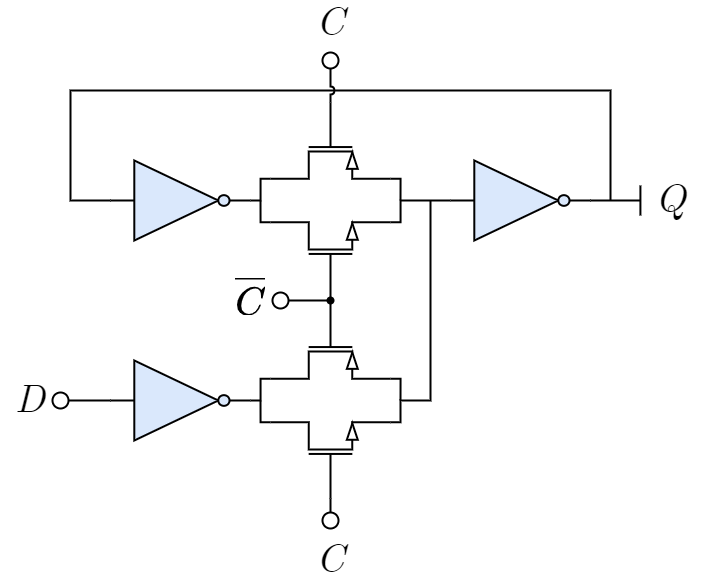

The diagram above was exported from draw.io. Its source (the exported page's mxGraphModel, read from the mxfile embedded in the PNG):
<mxGraphModel dx="815" dy="784" grid="1" gridSize="10" guides="1" tooltips="1" connect="1" arrows="1" fold="1" page="1" pageScale="1" pageWidth="827" pageHeight="1169" math="1" shadow="0">
  <root>
    <mxCell id="0" />
    <mxCell id="1" parent="0" />
    <mxCell id="2" value="&lt;div style=&quot;text-align: left;&quot;&gt;&lt;span style=&quot;background-color: initial;&quot;&gt;D&lt;/span&gt;&lt;/div&gt;" style="text;html=1;align=right;verticalAlign=middle;whiteSpace=wrap;rounded=0;fontFamily=CMU Serif;fontSize=40;fontColor=default;labelBackgroundColor=none;fontStyle=2;spacingLeft=3;spacingRight=3;" vertex="1" parent="1">
      <mxGeometry x="110" y="460" width="50" height="40" as="geometry" />
    </mxCell>
    <mxCell id="3" style="edgeStyle=orthogonalEdgeStyle;rounded=0;orthogonalLoop=1;jettySize=auto;html=1;exitX=0.9;exitY=0.5;exitDx=0;exitDy=0;exitPerimeter=0;fontFamily=Helvetica;fontSize=20;fontColor=default;endArrow=none;endFill=0;strokeWidth=2;jumpStyle=arc;entryX=0;entryY=0.5;entryDx=0;entryDy=0;entryPerimeter=0;" edge="1" source="4" parent="1" target="5">
      <mxGeometry relative="1" as="geometry">
        <mxPoint x="220" y="480" as="targetPoint" />
        <Array as="points" />
      </mxGeometry>
    </mxCell>
    <mxCell id="4" value="" style="verticalLabelPosition=bottom;shadow=0;dashed=0;align=center;html=1;verticalAlign=top;shape=mxgraph.electrical.logic_gates.inverting_contact;fontFamily=Helvetica;fontSize=20;strokeWidth=2;" vertex="1" parent="1">
      <mxGeometry x="160" y="470" width="20" height="20" as="geometry" />
    </mxCell>
    <mxCell id="9" style="edgeStyle=orthogonalEdgeStyle;shape=connector;rounded=0;jumpStyle=arc;html=1;exitX=1;exitY=0.5;exitDx=0;exitDy=0;exitPerimeter=0;entryX=1;entryY=1;entryDx=0;entryDy=0;entryPerimeter=0;labelBackgroundColor=default;strokeColor=default;strokeWidth=2;fontFamily=Helvetica;fontSize=20;fontColor=default;endArrow=none;endFill=0;" edge="1" parent="1" source="5" target="6">
      <mxGeometry relative="1" as="geometry">
        <Array as="points">
          <mxPoint x="370" y="480" />
          <mxPoint x="370" y="458" />
        </Array>
      </mxGeometry>
    </mxCell>
    <mxCell id="5" value="" style="verticalLabelPosition=bottom;shadow=0;dashed=0;align=center;html=1;verticalAlign=top;shape=mxgraph.electrical.logic_gates.inverter_2;strokeColor=default;fontFamily=Helvetica;fontSize=12;fontColor=default;fillColor=#dae8fc;strokeWidth=2;" vertex="1" parent="1">
      <mxGeometry x="220" y="440" width="140" height="80" as="geometry" />
    </mxCell>
    <mxCell id="21" style="edgeStyle=orthogonalEdgeStyle;shape=connector;rounded=0;jumpStyle=arc;html=1;exitX=1;exitY=0;exitDx=0;exitDy=0;exitPerimeter=0;labelBackgroundColor=default;strokeColor=default;strokeWidth=2;fontFamily=Helvetica;fontSize=20;fontColor=default;endArrow=none;endFill=0;" edge="1" parent="1" source="6">
      <mxGeometry relative="1" as="geometry">
        <mxPoint x="510" y="480" as="targetPoint" />
        <Array as="points">
          <mxPoint x="510" y="458" />
        </Array>
      </mxGeometry>
    </mxCell>
    <mxCell id="22" style="edgeStyle=orthogonalEdgeStyle;shape=connector;rounded=0;jumpStyle=arc;html=1;exitX=0;exitY=0.5;exitDx=0;exitDy=0;exitPerimeter=0;entryX=0;entryY=0.5;entryDx=0;entryDy=0;entryPerimeter=0;labelBackgroundColor=default;strokeColor=default;strokeWidth=2;fontFamily=Helvetica;fontSize=20;fontColor=default;endArrow=none;endFill=0;" edge="1" parent="1" source="6" target="16">
      <mxGeometry relative="1" as="geometry" />
    </mxCell>
    <mxCell id="6" value="" style="verticalLabelPosition=bottom;shadow=0;dashed=0;align=center;html=1;verticalAlign=top;shape=mxgraph.electrical.transistors.pmos;pointerEvents=1;strokeWidth=2;rotation=90;" vertex="1" parent="1">
      <mxGeometry x="400" y="360" width="80" height="120" as="geometry" />
    </mxCell>
    <mxCell id="10" style="edgeStyle=orthogonalEdgeStyle;shape=connector;rounded=0;jumpStyle=arc;html=1;exitX=1;exitY=0;exitDx=0;exitDy=0;exitPerimeter=0;labelBackgroundColor=default;strokeColor=default;strokeWidth=2;fontFamily=Helvetica;fontSize=20;fontColor=default;endArrow=none;endFill=0;" edge="1" parent="1" source="7">
      <mxGeometry relative="1" as="geometry">
        <mxPoint x="370" y="480" as="targetPoint" />
        <Array as="points">
          <mxPoint x="370" y="502" />
        </Array>
      </mxGeometry>
    </mxCell>
    <mxCell id="20" style="edgeStyle=orthogonalEdgeStyle;shape=connector;rounded=0;jumpStyle=arc;html=1;exitX=1;exitY=1;exitDx=0;exitDy=0;exitPerimeter=0;labelBackgroundColor=default;strokeColor=default;strokeWidth=2;fontFamily=Helvetica;fontSize=20;fontColor=default;endArrow=none;endFill=0;" edge="1" parent="1" source="7">
      <mxGeometry relative="1" as="geometry">
        <mxPoint x="540" y="280" as="targetPoint" />
        <Array as="points">
          <mxPoint x="510" y="502" />
          <mxPoint x="510" y="480" />
          <mxPoint x="540" y="480" />
        </Array>
      </mxGeometry>
    </mxCell>
    <mxCell id="7" value="" style="verticalLabelPosition=bottom;shadow=0;dashed=0;align=center;html=1;verticalAlign=top;shape=mxgraph.electrical.transistors.nmos;pointerEvents=1;strokeWidth=2;rotation=-90;" vertex="1" parent="1">
      <mxGeometry x="400" y="480" width="80" height="120" as="geometry" />
    </mxCell>
    <mxCell id="11" style="edgeStyle=orthogonalEdgeStyle;rounded=0;orthogonalLoop=1;jettySize=auto;html=1;fontFamily=Helvetica;fontSize=20;fontColor=default;endArrow=none;endFill=0;strokeWidth=2;jumpStyle=arc;entryX=0;entryY=0.5;entryDx=0;entryDy=0;entryPerimeter=0;" edge="1" target="13" parent="1">
      <mxGeometry relative="1" as="geometry">
        <mxPoint x="220" y="280" as="targetPoint" />
        <Array as="points">
          <mxPoint x="720" y="170" />
          <mxPoint x="180" y="170" />
          <mxPoint x="180" y="280" />
        </Array>
        <mxPoint x="720" y="280" as="sourcePoint" />
      </mxGeometry>
    </mxCell>
    <mxCell id="12" style="edgeStyle=orthogonalEdgeStyle;shape=connector;rounded=0;jumpStyle=arc;html=1;exitX=1;exitY=0.5;exitDx=0;exitDy=0;exitPerimeter=0;entryX=1;entryY=1;entryDx=0;entryDy=0;entryPerimeter=0;labelBackgroundColor=default;strokeColor=default;strokeWidth=2;fontFamily=Helvetica;fontSize=20;fontColor=default;endArrow=none;endFill=0;" edge="1" source="13" target="14" parent="1">
      <mxGeometry relative="1" as="geometry">
        <Array as="points">
          <mxPoint x="370" y="280" />
          <mxPoint x="370" y="258" />
        </Array>
      </mxGeometry>
    </mxCell>
    <mxCell id="13" value="" style="verticalLabelPosition=bottom;shadow=0;dashed=0;align=center;html=1;verticalAlign=top;shape=mxgraph.electrical.logic_gates.inverter_2;strokeColor=default;fontFamily=Helvetica;fontSize=12;fontColor=default;fillColor=#dae8fc;strokeWidth=2;" vertex="1" parent="1">
      <mxGeometry x="220" y="240" width="140" height="80" as="geometry" />
    </mxCell>
    <mxCell id="19" style="edgeStyle=orthogonalEdgeStyle;shape=connector;rounded=0;jumpStyle=arc;html=1;exitX=1;exitY=0;exitDx=0;exitDy=0;exitPerimeter=0;labelBackgroundColor=default;strokeColor=default;strokeWidth=2;fontFamily=Helvetica;fontSize=20;fontColor=default;endArrow=none;endFill=0;" edge="1" parent="1" source="14">
      <mxGeometry relative="1" as="geometry">
        <mxPoint x="510" y="280" as="targetPoint" />
        <Array as="points">
          <mxPoint x="510" y="258" />
        </Array>
      </mxGeometry>
    </mxCell>
    <mxCell id="14" value="" style="verticalLabelPosition=bottom;shadow=0;dashed=0;align=center;html=1;verticalAlign=top;shape=mxgraph.electrical.transistors.pmos;pointerEvents=1;strokeWidth=2;rotation=90;" vertex="1" parent="1">
      <mxGeometry x="400" y="160" width="80" height="120" as="geometry" />
    </mxCell>
    <mxCell id="15" style="edgeStyle=orthogonalEdgeStyle;shape=connector;rounded=0;jumpStyle=arc;html=1;exitX=1;exitY=0;exitDx=0;exitDy=0;exitPerimeter=0;labelBackgroundColor=default;strokeColor=default;strokeWidth=2;fontFamily=Helvetica;fontSize=20;fontColor=default;endArrow=none;endFill=0;" edge="1" source="16" parent="1">
      <mxGeometry relative="1" as="geometry">
        <mxPoint x="370" y="280" as="targetPoint" />
        <Array as="points">
          <mxPoint x="370" y="302" />
        </Array>
      </mxGeometry>
    </mxCell>
    <mxCell id="18" style="edgeStyle=orthogonalEdgeStyle;shape=connector;rounded=0;jumpStyle=arc;html=1;exitX=1;exitY=1;exitDx=0;exitDy=0;exitPerimeter=0;entryX=0;entryY=0.5;entryDx=0;entryDy=0;entryPerimeter=0;labelBackgroundColor=default;strokeColor=default;strokeWidth=2;fontFamily=Helvetica;fontSize=20;fontColor=default;endArrow=none;endFill=0;" edge="1" parent="1" source="16" target="17">
      <mxGeometry relative="1" as="geometry">
        <Array as="points">
          <mxPoint x="510" y="302" />
          <mxPoint x="510" y="280" />
        </Array>
      </mxGeometry>
    </mxCell>
    <mxCell id="16" value="" style="verticalLabelPosition=bottom;shadow=0;dashed=0;align=center;html=1;verticalAlign=top;shape=mxgraph.electrical.transistors.nmos;pointerEvents=1;strokeWidth=2;rotation=-90;" vertex="1" parent="1">
      <mxGeometry x="400" y="280" width="80" height="120" as="geometry" />
    </mxCell>
    <mxCell id="17" value="" style="verticalLabelPosition=bottom;shadow=0;dashed=0;align=center;html=1;verticalAlign=top;shape=mxgraph.electrical.logic_gates.inverter_2;strokeColor=default;fontFamily=Helvetica;fontSize=12;fontColor=default;fillColor=#dae8fc;strokeWidth=2;" vertex="1" parent="1">
      <mxGeometry x="560" y="240" width="140" height="80" as="geometry" />
    </mxCell>
    <mxCell id="23" value="Q" style="text;html=1;align=left;verticalAlign=middle;whiteSpace=wrap;rounded=0;fontFamily=CMU Serif;fontSize=40;fontColor=default;labelBackgroundColor=none;fontStyle=2;spacingLeft=3;spacingRight=3;strokeWidth=2;" vertex="1" parent="1">
      <mxGeometry x="760" y="260" width="50" height="40" as="geometry" />
    </mxCell>
    <mxCell id="24" style="edgeStyle=orthogonalEdgeStyle;rounded=0;orthogonalLoop=1;jettySize=auto;html=1;fontFamily=Helvetica;fontSize=20;fontColor=default;endArrow=none;endFill=0;strokeWidth=2;jumpStyle=arc;labelBackgroundColor=default;strokeColor=default;shape=connector;exitX=1;exitY=0.5;exitDx=0;exitDy=0;exitPerimeter=0;" edge="1" parent="1" source="17">
      <mxGeometry relative="1" as="geometry">
        <mxPoint x="750" y="280" as="targetPoint" />
        <Array as="points" />
        <mxPoint x="700" y="280" as="sourcePoint" />
      </mxGeometry>
    </mxCell>
    <mxCell id="25" style="edgeStyle=orthogonalEdgeStyle;rounded=0;orthogonalLoop=1;jettySize=auto;html=1;fontFamily=Helvetica;fontSize=20;fontColor=default;endArrow=none;endFill=0;strokeWidth=2;jumpStyle=arc;labelBackgroundColor=default;strokeColor=default;shape=connector;" edge="1" parent="1">
      <mxGeometry relative="1" as="geometry">
        <mxPoint x="749.9099999999999" y="295" as="targetPoint" />
        <Array as="points">
          <mxPoint x="749.91" y="285" />
          <mxPoint x="749.91" y="285" />
        </Array>
        <mxPoint x="749.9099999999999" y="265" as="sourcePoint" />
      </mxGeometry>
    </mxCell>
    <mxCell id="27" value="&lt;span style=&quot;font-size: 40px;&quot;&gt;C&lt;/span&gt;" style="text;html=1;align=center;verticalAlign=bottom;whiteSpace=wrap;rounded=0;fontFamily=CMU Serif;fontSize=40;fontColor=default;labelBackgroundColor=none;fontStyle=2;spacingLeft=3;spacingRight=3;spacingBottom=0;strokeWidth=2;" vertex="1" parent="1">
      <mxGeometry x="410" y="90" width="60" height="40" as="geometry" />
    </mxCell>
    <mxCell id="28" style="edgeStyle=orthogonalEdgeStyle;rounded=0;orthogonalLoop=1;jettySize=auto;html=1;fontFamily=Helvetica;fontSize=20;fontColor=default;endArrow=none;endFill=0;strokeWidth=2;entryX=0.1;entryY=0.5;entryDx=0;entryDy=0;entryPerimeter=0;jumpStyle=arc;labelBackgroundColor=default;strokeColor=default;shape=connector;exitX=0;exitY=0.5;exitDx=0;exitDy=0;exitPerimeter=0;" edge="1" target="29" parent="1" source="14">
      <mxGeometry relative="1" as="geometry">
        <mxPoint x="430" y="170" as="targetPoint" />
        <Array as="points" />
        <mxPoint x="440" y="180" as="sourcePoint" />
      </mxGeometry>
    </mxCell>
    <mxCell id="29" value="" style="verticalLabelPosition=bottom;shadow=0;dashed=0;align=center;html=1;verticalAlign=top;shape=mxgraph.electrical.logic_gates.inverting_contact;fontFamily=Helvetica;fontSize=20;strokeWidth=2;rotation=-90;fontColor=default;" vertex="1" parent="1">
      <mxGeometry x="430" y="130" width="20" height="20" as="geometry" />
    </mxCell>
    <mxCell id="30" value="&lt;span style=&quot;font-size: 40px;&quot;&gt;C&lt;/span&gt;" style="text;html=1;align=center;verticalAlign=top;whiteSpace=wrap;rounded=0;fontFamily=CMU Serif;fontSize=40;fontColor=default;labelBackgroundColor=none;fontStyle=2;spacingLeft=3;spacingRight=3;spacingBottom=0;strokeWidth=2;" vertex="1" parent="1">
      <mxGeometry x="410" y="610" width="60" height="40" as="geometry" />
    </mxCell>
    <mxCell id="31" style="edgeStyle=orthogonalEdgeStyle;rounded=0;orthogonalLoop=1;jettySize=auto;html=1;fontFamily=Helvetica;fontSize=20;fontColor=default;endArrow=none;endFill=0;strokeWidth=2;entryX=0.9;entryY=0.5;entryDx=0;entryDy=0;entryPerimeter=0;jumpStyle=arc;labelBackgroundColor=default;strokeColor=default;shape=connector;exitX=0;exitY=0.5;exitDx=0;exitDy=0;exitPerimeter=0;" edge="1" target="32" parent="1" source="7">
      <mxGeometry relative="1" as="geometry">
        <mxPoint x="430" y="700" as="targetPoint" />
        <Array as="points" />
        <mxPoint x="440" y="550" as="sourcePoint" />
      </mxGeometry>
    </mxCell>
    <mxCell id="32" value="" style="verticalLabelPosition=bottom;shadow=0;dashed=0;align=center;html=1;verticalAlign=top;shape=mxgraph.electrical.logic_gates.inverting_contact;fontFamily=Helvetica;fontSize=20;strokeWidth=2;rotation=-90;fontColor=default;" vertex="1" parent="1">
      <mxGeometry x="430" y="590" width="20" height="20" as="geometry" />
    </mxCell>
    <mxCell id="33" value="&lt;div style=&quot;text-align: left;&quot;&gt;&lt;span style=&quot;background-color: initial;&quot;&gt;$$\overline{C}$$&lt;/span&gt;&lt;/div&gt;" style="text;html=1;align=right;verticalAlign=middle;whiteSpace=wrap;rounded=0;fontFamily=CMU Serif;fontSize=40;fontColor=default;labelBackgroundColor=none;fontStyle=2;spacingLeft=3;spacingRight=3;strokeWidth=2;" vertex="1" parent="1">
      <mxGeometry x="330" y="360" width="50" height="40" as="geometry" />
    </mxCell>
    <mxCell id="34" style="edgeStyle=orthogonalEdgeStyle;rounded=0;orthogonalLoop=1;jettySize=auto;html=1;exitX=0.9;exitY=0.5;exitDx=0;exitDy=0;exitPerimeter=0;fontFamily=Helvetica;fontSize=20;fontColor=default;endArrow=none;endFill=0;strokeWidth=2;jumpStyle=arc;labelBackgroundColor=default;strokeColor=default;shape=connector;" edge="1" source="35" parent="1" target="36">
      <mxGeometry relative="1" as="geometry">
        <mxPoint x="440" y="380" as="targetPoint" />
        <Array as="points">
          <mxPoint x="420" y="380" />
          <mxPoint x="420" y="380" />
        </Array>
      </mxGeometry>
    </mxCell>
    <mxCell id="35" value="" style="verticalLabelPosition=bottom;shadow=0;dashed=0;align=center;html=1;verticalAlign=top;shape=mxgraph.electrical.logic_gates.inverting_contact;fontFamily=Helvetica;fontSize=20;strokeWidth=2;fontColor=default;" vertex="1" parent="1">
      <mxGeometry x="380" y="370" width="20" height="20" as="geometry" />
    </mxCell>
    <mxCell id="36" value="" style="shape=waypoint;sketch=0;fillStyle=solid;size=6;pointerEvents=1;points=[];fillColor=none;resizable=0;rotatable=0;perimeter=centerPerimeter;snapToPoint=1;fontSize=40;strokeWidth=2;fontFamily=Helvetica;fontColor=default;" vertex="1" parent="1">
      <mxGeometry x="430" y="370" width="20" height="20" as="geometry" />
    </mxCell>
  </root>
</mxGraphModel>